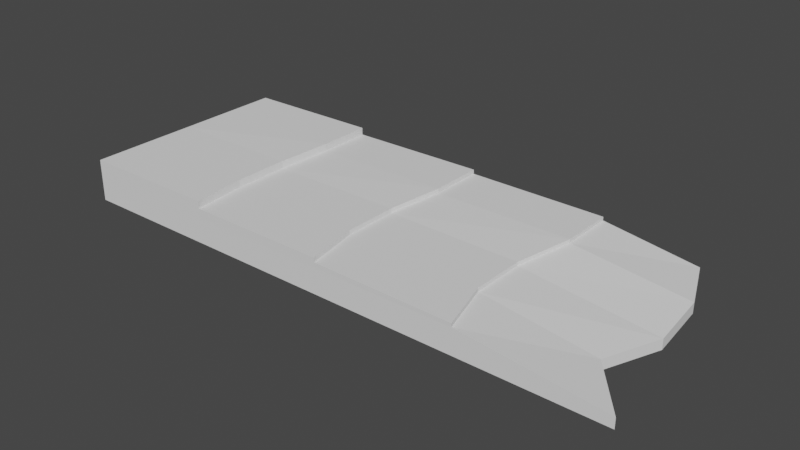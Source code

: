 # Source: CabinRoof2.blend  (saved by Blender 2.80.75; exported with 4.5.12 LTS)
import bpy
from mathutils import Matrix  # noqa: F401  (used for matrix-valued properties, if any)

bpy.ops.wm.read_factory_settings(use_empty=True)
scene = bpy.context.scene
scene.name = 'Scene'

# ---- collections
col_collection = bpy.data.collections.new('Collection'); scene.collection.children.link(col_collection)

# ---- world
world_world = bpy.data.worlds.new('World'); scene.world = world_world
world_world.use_nodes = True; world_world.node_tree.nodes.clear()
_N = world_world.node_tree.nodes; _L = world_world.node_tree.links
n0 = _N.new('ShaderNodeOutputWorld'); n0.name = 'World Output'; n0.location = (300, 300)
n1 = _N.new('ShaderNodeBackground'); n1.name = 'Background'; n1.location = (10, 300)
n1.inputs[0].default_value = (0.05088, 0.05088, 0.05088, 1.0)
_L.new(n1.outputs[0], n0.inputs[0])
n0.is_active_output = True
world_world.color = (0.05088, 0.05088, 0.05088)
world_world.use_sun_shadow = False
world_world.sun_shadow_jitter_overblur = 0.0

# ---- meshes
me_cube_001 = bpy.data.meshes.new('Cube.001')
me_cube_001.from_pydata([(-1.0, -1.0, -1.0), (-1.0, -1.0, 1.0), (-1.0, 1.0, -1.0), (-1.0, 1.0, 1.0), (1.0, -1.0, -1.0), (1.0, -1.0, -0.1835), (0.8342, 1.0, -0.5624), (0.8342, 1.0, 0.2541), (-1.0, 0.0, -1.0), (-1.0, 0.0, 1.0), (0.922, 0.0, -1.0), (0.922, 0.0, -0.1835), (-1.0, -0.5, -1.0), (0.8436, -0.5, -0.1835), (-1.0, -0.5, 1.0), (0.8436, -0.5, -1.0), (-1.0, 0.5, 1.0), (0.9127, 0.5, -0.5624), (-1.0, 0.5, -1.0), (0.9127, 0.5, 0.2541), (0.0, 1.0, -0.7812), (0.0, 1.0, 1.219), (0.0, -1.0, -1.0), (0.0, -1.0, 1.0), (-0.03685, 0.0, 1.0), (-0.03685, 0.0, -1.0), (-0.03685, -0.5, 1.0), (-0.03685, -0.5, -1.0), (0.0, 0.5, -0.7812), (0.0, 0.5, 1.219), (0.5, 1.0, 1.328), (0.5, -1.0, -1.0), (0.4447, 0.0, 1.0), (0.4447, -0.5, 1.0), (0.5, 0.5, 1.328), (0.5, 1.0, -0.6718), (0.5, -1.0, 1.0), (0.4447, 0.0, -1.0), (0.4447, -0.5, -1.0), (0.5, 0.5, -0.6718), (-0.5, 1.0, -0.8906), (-0.5, -1.0, 1.0), (-0.5184, 0.0, -1.0), (-0.5184, -0.5, -1.0), (-0.5, 0.5, -0.8906), (-0.5, 1.0, 1.109), (-0.5, -1.0, -1.0), (-0.5184, 0.0, 1.0), (-0.5184, -0.5, 1.0), (-0.5, 0.5, 1.109), (0.4999, -1.001, 1.282), (-6.737e-05, -1.001, 1.414), (-6.737e-05, 0.9993, 1.633), (-6.737e-05, 0.4993, 1.633), (-0.03692, -0.0006778, 1.414), (-0.03692, -0.5007, 1.414), (0.4999, 0.9993, 1.61), (0.4447, -0.0006778, 1.282), (0.4447, -0.5007, 1.282), (0.4999, 0.4993, 1.61), (-0.5001, 0.9992, 1.863), (-0.0001233, 0.9992, 1.972), (-0.5185, -0.0007839, 1.753), (-0.03698, -0.0007839, 1.753), (-0.5185, -0.5008, 1.753), (-0.03698, -0.5008, 1.753), (-0.5001, 0.4992, 1.863), (-0.0001233, 0.4992, 1.972), (-0.0001233, -1.001, 1.753), (-0.5001, -1.001, 1.753), (-1.0, 0.5, 1.0), (-1.0, 1.0, 1.0), (-0.5, -1.0, 1.0), (-1.0, -1.0, 1.0), (-1.0, -0.5, 1.0), (-1.0, 0.0, 1.0), (-0.5, 1.0, 1.109), (-0.5184, 0.0, 1.0), (-0.5184, -0.5, 1.0), (-0.5, 0.5, 1.109), (-0.5001, 0.9992, 1.863), (-0.0001233, 0.9992, 1.972), (-0.5185, -0.0007839, 1.753), (-0.03698, -0.0007839, 1.753), (-0.5185, -0.5008, 1.753), (-0.03698, -0.5008, 1.753), (-0.5001, 0.4992, 1.863), (-0.0001233, 0.4992, 1.972), (-0.0001233, -1.001, 1.753), (-0.5001, -1.001, 1.753), (-1.0, 0.4995, 2.328), (-1.0, 0.9995, 2.328), (-0.5002, -1.0, 2.328), (-1.0, -1.0, 2.328), (-1.0, -0.5005, 2.328), (-1.0, -0.0004757, 2.328), (-0.5002, 0.9995, 2.437), (-0.5186, -0.0004757, 2.328), (-0.5186, -0.5005, 2.328), (-0.5002, 0.4995, 2.437)], [], [(18, 16, 3, 2), (35, 30, 7, 6), (15, 13, 5, 4), (46, 41, 1, 0), (38, 15, 4, 31), (49, 45, 76, 79), (64, 69, 89, 84), (39, 17, 10, 37), (17, 19, 11, 10), (12, 14, 9, 8), (0, 1, 14, 12), (3, 16, 70, 71), (37, 10, 15, 38), (10, 11, 13, 15), (6, 7, 19, 17), (35, 6, 17, 39), (67, 61, 81, 87), (8, 9, 16, 18), (30, 21, 52, 56), (40, 20, 28, 44), (42, 25, 27, 43), (24, 26, 55, 54), (44, 28, 25, 42), (26, 23, 51, 55), (33, 32, 57, 58), (43, 27, 22, 46), (31, 36, 23, 22), (40, 45, 21, 20), (4, 5, 36, 31), (13, 33, 36, 5), (19, 34, 32, 11), (11, 32, 33, 13), (7, 30, 34, 19), (20, 35, 39, 28), (25, 37, 38, 27), (28, 39, 37, 25), (27, 38, 31, 22), (20, 21, 30, 35), (2, 3, 45, 40), (12, 43, 46, 0), (18, 44, 42, 8), (8, 42, 43, 12), (2, 40, 44, 18), (29, 21, 61, 67), (26, 24, 63, 65), (49, 47, 62, 66), (23, 26, 65, 68), (22, 23, 41, 46), (56, 52, 53, 59), (57, 54, 55, 58), (59, 53, 54, 57), (58, 55, 51, 50), (23, 36, 50, 51), (21, 29, 53, 52), (34, 30, 56, 59), (36, 33, 58, 50), (29, 24, 54, 53), (32, 34, 59, 57), (66, 62, 82, 86), (62, 64, 84, 82), (14, 1, 73, 74), (45, 3, 71, 76), (48, 41, 69, 64), (41, 23, 68, 69), (45, 49, 66, 60), (21, 45, 60, 61), (24, 29, 67, 63), (47, 48, 64, 62), (75, 74, 94, 95), (72, 78, 98, 92), (76, 71, 91, 96), (73, 72, 92, 93), (81, 80, 86, 87), (83, 82, 84, 85), (87, 86, 82, 83), (85, 84, 89, 88), (65, 63, 83, 85), (48, 47, 77, 78), (63, 67, 87, 83), (1, 41, 72, 73), (47, 49, 79, 77), (68, 65, 85, 88), (61, 60, 80, 81), (41, 48, 78, 72), (69, 68, 88, 89), (9, 14, 74, 75), (16, 9, 75, 70), (60, 66, 86, 80), (98, 94, 93, 92), (99, 90, 95, 97), (97, 95, 94, 98), (96, 91, 90, 99), (79, 76, 96, 99), (74, 73, 93, 94), (78, 77, 97, 98), (71, 70, 90, 91), (70, 75, 95, 90), (77, 79, 99, 97)])
_uv = me_cube_001.uv_layers.new(name='UVMap')
_uv.uv.foreach_set('vector', [0.375, 0.1875, 0.625, 0.1875, 0.625, 0.25, 0.375, 0.25, 0.375, 0.4375, 0.625, 0.4375, 0.625, 0.5, 0.375, 0.5, 0.375, 0.6875, 0.625, 0.6875, 0.625, 0.75, 0.375, 0.75, 0.375, 0.9375, 0.625, 0.9375, 0.625, 1.0, 0.375, 1.0, 0.3125, 0.6875, 0.375, 0.6875, 0.375, 0.75, 0.3125, 0.75, 0.8125, 0.5625, 0.8125, 0.5, 0.8125, 0.5, 0.8125, 0.5625, 0.8125, 0.6875, 0.8125, 0.75, 0.8125, 0.75, 0.8125, 0.6875, 0.3125, 0.5625, 0.375, 0.5625, 0.375, 0.625, 0.3125, 0.625, 0.375, 0.5625, 0.625, 0.5625, 0.625, 0.625, 0.375, 0.625, 0.375, 0.0625, 0.625, 0.0625, 0.625, 0.125, 0.375, 0.125, 0.375, 0.0, 0.625, 0.0, 0.625, 0.0625, 0.375, 0.0625, 0.625, 0.25, 0.625, 0.1875, 0.625, 0.1875, 0.625, 0.25, 0.3125, 0.625, 0.375, 0.625, 0.375, 0.6875, 0.3125, 0.6875, 0.375, 0.625, 0.625, 0.625, 0.625, 0.6875, 0.375, 0.6875, 0.375, 0.5, 0.625, 0.5, 0.625, 0.5625, 0.375, 0.5625, 0.3125, 0.5, 0.375, 0.5, 0.375, 0.5625, 0.3125, 0.5625, 0.75, 0.5625, 0.75, 0.5, 0.75, 0.5, 0.75, 0.5625, 0.375, 0.125, 0.625, 0.125, 0.625, 0.1875, 0.375, 0.1875, 0.625, 0.4375, 0.625, 0.375, 0.625, 0.375, 0.625, 0.4375, 0.1875, 0.5, 0.25, 0.5, 0.25, 0.5625, 0.1875, 0.5625, 0.1875, 0.625, 0.25, 0.625, 0.25, 0.6875, 0.1875, 0.6875, 0.75, 0.625, 0.75, 0.6875, 0.75, 0.6875, 0.75, 0.625, 0.1875, 0.5625, 0.25, 0.5625, 0.25, 0.625, 0.1875, 0.625, 0.75, 0.6875, 0.75, 0.75, 0.75, 0.75, 0.75, 0.6875, 0.6875, 0.6875, 0.6875, 0.625, 0.6875, 0.625, 0.6875, 0.6875, 0.1875, 0.6875, 0.25, 0.6875, 0.25, 0.75, 0.1875, 0.75, 0.375, 0.8125, 0.625, 0.8125, 0.625, 0.875, 0.375, 0.875, 0.375, 0.3125, 0.625, 0.3125, 0.625, 0.375, 0.375, 0.375, 0.375, 0.75, 0.625, 0.75, 0.625, 0.8125, 0.375, 0.8125, 0.625, 0.6875, 0.6875, 0.6875, 0.6875, 0.75, 0.625, 0.75, 0.625, 0.5625, 0.6875, 0.5625, 0.6875, 0.625, 0.625, 0.625, 0.625, 0.625, 0.6875, 0.625, 0.6875, 0.6875, 0.625, 0.6875, 0.625, 0.5, 0.6875, 0.5, 0.6875, 0.5625, 0.625, 0.5625, 0.25, 0.5, 0.3125, 0.5, 0.3125, 0.5625, 0.25, 0.5625, 0.25, 0.625, 0.3125, 0.625, 0.3125, 0.6875, 0.25, 0.6875, 0.25, 0.5625, 0.3125, 0.5625, 0.3125, 0.625, 0.25, 0.625, 0.25, 0.6875, 0.3125, 0.6875, 0.3125, 0.75, 0.25, 0.75, 0.375, 0.375, 0.625, 0.375, 0.625, 0.4375, 0.375, 0.4375, 0.375, 0.25, 0.625, 0.25, 0.625, 0.3125, 0.375, 0.3125, 0.125, 0.6875, 0.1875, 0.6875, 0.1875, 0.75, 0.125, 0.75, 0.125, 0.5625, 0.1875, 0.5625, 0.1875, 0.625, 0.125, 0.625, 0.125, 0.625, 0.1875, 0.625, 0.1875, 0.6875, 0.125, 0.6875, 0.125, 0.5, 0.1875, 0.5, 0.1875, 0.5625, 0.125, 0.5625, 0.75, 0.5625, 0.75, 0.5, 0.75, 0.5, 0.75, 0.5625, 0.75, 0.6875, 0.75, 0.625, 0.75, 0.625, 0.75, 0.6875, 0.8125, 0.5625, 0.8125, 0.625, 0.8125, 0.625, 0.8125, 0.5625, 0.75, 0.75, 0.75, 0.6875, 0.75, 0.6875, 0.75, 0.75, 0.375, 0.875, 0.625, 0.875, 0.625, 0.9375, 0.375, 0.9375, 0.6875, 0.5, 0.75, 0.5, 0.75, 0.5625, 0.6875, 0.5625, 0.6875, 0.625, 0.75, 0.625, 0.75, 0.6875, 0.6875, 0.6875, 0.6875, 0.5625, 0.75, 0.5625, 0.75, 0.625, 0.6875, 0.625, 0.6875, 0.6875, 0.75, 0.6875, 0.75, 0.75, 0.6875, 0.75, 0.625, 0.875, 0.625, 0.8125, 0.625, 0.8125, 0.625, 0.875, 0.75, 0.5, 0.75, 0.5625, 0.75, 0.5625, 0.75, 0.5, 0.6875, 0.5625, 0.6875, 0.5, 0.6875, 0.5, 0.6875, 0.5625, 0.6875, 0.75, 0.6875, 0.6875, 0.6875, 0.6875, 0.6875, 0.75, 0.75, 0.5625, 0.75, 0.625, 0.75, 0.625, 0.75, 0.5625, 0.6875, 0.625, 0.6875, 0.5625, 0.6875, 0.5625, 0.6875, 0.625, 0.8125, 0.5625, 0.8125, 0.625, 0.8125, 0.625, 0.8125, 0.5625, 0.8125, 0.625, 0.8125, 0.6875, 0.8125, 0.6875, 0.8125, 0.625, 0.625, 0.0625, 0.625, 0.0, 0.625, 0.0, 0.625, 0.0625, 0.625, 0.3125, 0.625, 0.25, 0.625, 0.25, 0.625, 0.3125, 0.8125, 0.6875, 0.8125, 0.75, 0.8125, 0.75, 0.8125, 0.6875, 0.625, 0.9375, 0.625, 0.875, 0.625, 0.875, 0.625, 0.9375, 0.8125, 0.5, 0.8125, 0.5625, 0.8125, 0.5625, 0.8125, 0.5, 0.625, 0.375, 0.625, 0.3125, 0.625, 0.3125, 0.625, 0.375, 0.75, 0.625, 0.75, 0.5625, 0.75, 0.5625, 0.75, 0.625, 0.8125, 0.625, 0.8125, 0.6875, 0.8125, 0.6875, 0.8125, 0.625, 0.625, 0.125, 0.625, 0.0625, 0.625, 0.0625, 0.625, 0.125, 0.8125, 0.75, 0.8125, 0.6875, 0.8125, 0.6875, 0.8125, 0.75, 0.625, 0.3125, 0.625, 0.25, 0.625, 0.25, 0.625, 0.3125, 0.625, 1.0, 0.625, 0.9375, 0.625, 0.9375, 0.625, 1.0, 0.75, 0.5, 0.8125, 0.5, 0.8125, 0.5625, 0.75, 0.5625, 0.75, 0.625, 0.8125, 0.625, 0.8125, 0.6875, 0.75, 0.6875, 0.75, 0.5625, 0.8125, 0.5625, 0.8125, 0.625, 0.75, 0.625, 0.75, 0.6875, 0.8125, 0.6875, 0.8125, 0.75, 0.75, 0.75, 0.75, 0.6875, 0.75, 0.625, 0.75, 0.625, 0.75, 0.6875, 0.8125, 0.6875, 0.8125, 0.625, 0.8125, 0.625, 0.8125, 0.6875, 0.75, 0.625, 0.75, 0.5625, 0.75, 0.5625, 0.75, 0.625, 0.625, 1.0, 0.625, 0.9375, 0.625, 0.9375, 0.625, 1.0, 0.8125, 0.625, 0.8125, 0.5625, 0.8125, 0.5625, 0.8125, 0.625, 0.75, 0.75, 0.75, 0.6875, 0.75, 0.6875, 0.75, 0.75, 0.625, 0.375, 0.625, 0.3125, 0.625, 0.3125, 0.625, 0.375, 0.8125, 0.75, 0.8125, 0.6875, 0.8125, 0.6875, 0.8125, 0.75, 0.625, 0.9375, 0.625, 0.875, 0.625, 0.875, 0.625, 0.9375, 0.625, 0.125, 0.625, 0.0625, 0.625, 0.0625, 0.625, 0.125, 0.625, 0.1875, 0.625, 0.125, 0.625, 0.125, 0.625, 0.1875, 0.8125, 0.5, 0.8125, 0.5625, 0.8125, 0.5625, 0.8125, 0.5, 0.8125, 0.6875, 0.875, 0.6875, 0.875, 0.75, 0.8125, 0.75, 0.8125, 0.5625, 0.875, 0.5625, 0.875, 0.625, 0.8125, 0.625, 0.8125, 0.625, 0.875, 0.625, 0.875, 0.6875, 0.8125, 0.6875, 0.8125, 0.5, 0.875, 0.5, 0.875, 0.5625, 0.8125, 0.5625, 0.8125, 0.5625, 0.8125, 0.5, 0.8125, 0.5, 0.8125, 0.5625, 0.625, 0.0625, 0.625, 0.0, 0.625, 0.0, 0.625, 0.0625, 0.8125, 0.6875, 0.8125, 0.625, 0.8125, 0.625, 0.8125, 0.6875, 0.625, 0.25, 0.625, 0.1875, 0.625, 0.1875, 0.625, 0.25, 0.625, 0.1875, 0.625, 0.125, 0.625, 0.125, 0.625, 0.1875, 0.8125, 0.625, 0.8125, 0.5625, 0.8125, 0.5625, 0.8125, 0.625])
me_cube_001.use_remesh_preserve_volume = False
me_cube_001.use_remesh_preserve_attributes = False
me_cube_001.use_mirror_vertex_groups = False
me_cube_001.update()

# ---- objects
ob_cube = bpy.data.objects.new('Cube', me_cube_001)

# ---- transforms, parenting, visibility, modifiers, constraints
ob_cube.location = (0.0, 0.0, 0.0)
ob_cube.scale = (10.35, 4.013, 0.4645)
ob_cube.lineart.crease_threshold = 0.0

# ---- collection membership
col_collection.objects.link(ob_cube)

# ---- scene / render settings (as saved in the file)
scene.frame_start = 1; scene.frame_end = 250; scene.frame_set(1)
scene.render.engine = 'BLENDER_EEVEE_NEXT'
scene.cycles.use_denoising = False
scene.cycles.samples = 128
scene.cycles.sampling_pattern = 'TABULATED_SOBOL'
scene.cycles.use_adaptive_sampling = False
scene.cycles.use_light_tree = False
scene.view_settings.view_transform = 'Filmic'
bpy.context.view_layer.update()

# ---- added for rendering (the .blend has no active camera and no usable light): camera, sun
cam_auto = bpy.data.cameras.new('AutoCamera')
cam_auto.lens = 50.0
cam_auto.sensor_width = 36.0
cam_auto.clip_end = 1000.0
ob_auto_camera = bpy.data.objects.new('AutoCamera', cam_auto)
scene.collection.objects.link(ob_auto_camera)
ob_auto_camera.location = (20.6045, -24.7283, 16.8182)
ob_auto_camera.rotation_euler = (1.09748, -7.21219e-08, 0.694738)
scene.camera = ob_auto_camera
light_auto_sun = bpy.data.lights.new('AutoSun', 'SUN')
light_auto_sun.energy = 3.0
light_auto_sun.angle = 0.0523599
ob_auto_sun = bpy.data.objects.new('AutoSun', light_auto_sun)
scene.collection.objects.link(ob_auto_sun)
ob_auto_sun.rotation_euler = (0.872665, 0.174533, 0.523599)
bpy.context.view_layer.update()
